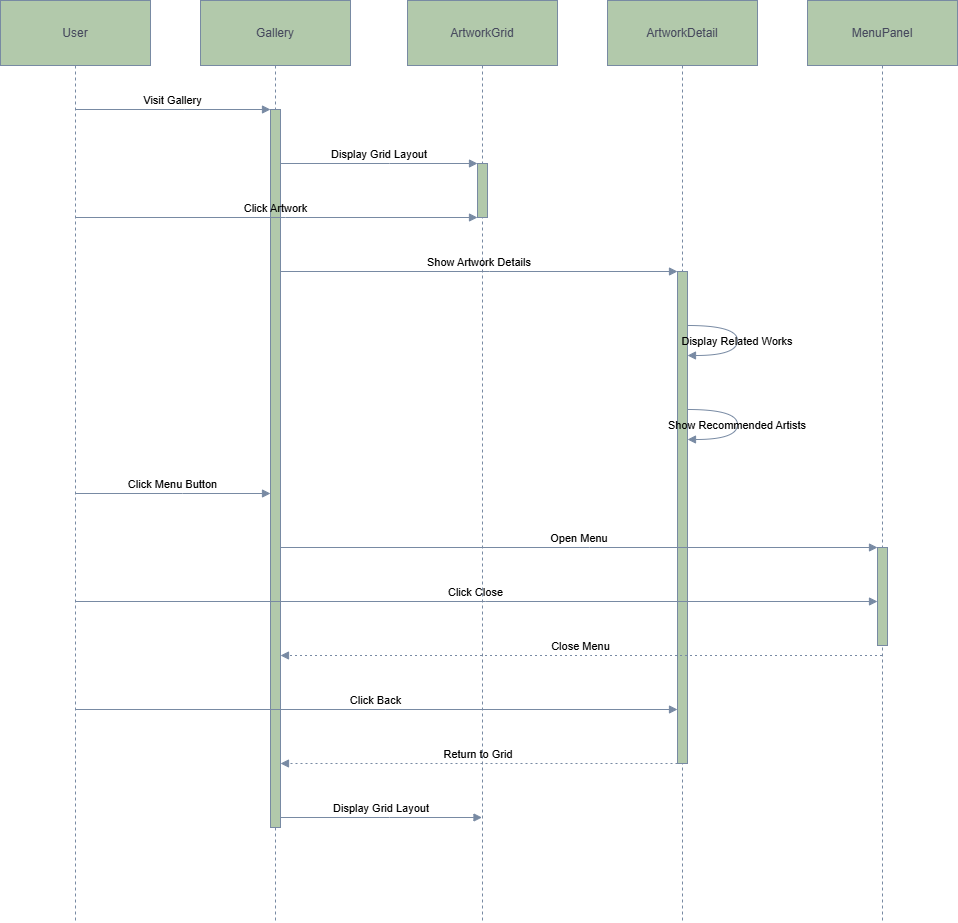

The diagram above was exported from draw.io. Its source (the exported page's mxGraphModel, read from the mxfile embedded in the PNG):
<mxGraphModel dx="1260" dy="591" grid="0" gridSize="10" guides="1" tooltips="1" connect="1" arrows="1" fold="1" page="1" pageScale="1" pageWidth="827" pageHeight="1169" math="0" shadow="0">
  <root>
    <mxCell id="0" />
    <mxCell id="1" parent="0" />
    <mxCell id="eekovYQcdzF-lRBIrzbl-88" value="User" style="shape=umlLifeline;perimeter=lifelinePerimeter;whiteSpace=wrap;container=1;dropTarget=0;collapsible=0;recursiveResize=0;outlineConnect=0;portConstraint=eastwest;newEdgeStyle={&quot;edgeStyle&quot;:&quot;elbowEdgeStyle&quot;,&quot;elbow&quot;:&quot;vertical&quot;,&quot;curved&quot;:0,&quot;rounded&quot;:0};size=65;labelBackgroundColor=none;fillColor=#B2C9AB;strokeColor=#788AA3;fontColor=#46495D;" vertex="1" parent="1">
      <mxGeometry x="20" y="28" width="150" height="922" as="geometry" />
    </mxCell>
    <mxCell id="eekovYQcdzF-lRBIrzbl-89" value="Gallery" style="shape=umlLifeline;perimeter=lifelinePerimeter;whiteSpace=wrap;container=1;dropTarget=0;collapsible=0;recursiveResize=0;outlineConnect=0;portConstraint=eastwest;newEdgeStyle={&quot;edgeStyle&quot;:&quot;elbowEdgeStyle&quot;,&quot;elbow&quot;:&quot;vertical&quot;,&quot;curved&quot;:0,&quot;rounded&quot;:0};size=65;labelBackgroundColor=none;fillColor=#B2C9AB;strokeColor=#788AA3;fontColor=#46495D;" vertex="1" parent="1">
      <mxGeometry x="220" y="28" width="150" height="922" as="geometry" />
    </mxCell>
    <mxCell id="eekovYQcdzF-lRBIrzbl-90" value="" style="points=[];perimeter=orthogonalPerimeter;outlineConnect=0;targetShapes=umlLifeline;portConstraint=eastwest;newEdgeStyle={&quot;edgeStyle&quot;:&quot;elbowEdgeStyle&quot;,&quot;elbow&quot;:&quot;vertical&quot;,&quot;curved&quot;:0,&quot;rounded&quot;:0};labelBackgroundColor=none;fillColor=#B2C9AB;strokeColor=#788AA3;fontColor=#46495D;" vertex="1" parent="eekovYQcdzF-lRBIrzbl-89">
      <mxGeometry x="70" y="109" width="10" height="718" as="geometry" />
    </mxCell>
    <mxCell id="eekovYQcdzF-lRBIrzbl-91" value="ArtworkGrid" style="shape=umlLifeline;perimeter=lifelinePerimeter;whiteSpace=wrap;container=1;dropTarget=0;collapsible=0;recursiveResize=0;outlineConnect=0;portConstraint=eastwest;newEdgeStyle={&quot;edgeStyle&quot;:&quot;elbowEdgeStyle&quot;,&quot;elbow&quot;:&quot;vertical&quot;,&quot;curved&quot;:0,&quot;rounded&quot;:0};size=65;labelBackgroundColor=none;fillColor=#B2C9AB;strokeColor=#788AA3;fontColor=#46495D;" vertex="1" parent="1">
      <mxGeometry x="427" y="28" width="150" height="922" as="geometry" />
    </mxCell>
    <mxCell id="eekovYQcdzF-lRBIrzbl-92" value="" style="points=[];perimeter=orthogonalPerimeter;outlineConnect=0;targetShapes=umlLifeline;portConstraint=eastwest;newEdgeStyle={&quot;edgeStyle&quot;:&quot;elbowEdgeStyle&quot;,&quot;elbow&quot;:&quot;vertical&quot;,&quot;curved&quot;:0,&quot;rounded&quot;:0};labelBackgroundColor=none;fillColor=#B2C9AB;strokeColor=#788AA3;fontColor=#46495D;" vertex="1" parent="eekovYQcdzF-lRBIrzbl-91">
      <mxGeometry x="70" y="163" width="10" height="54" as="geometry" />
    </mxCell>
    <mxCell id="eekovYQcdzF-lRBIrzbl-93" value="ArtworkDetail" style="shape=umlLifeline;perimeter=lifelinePerimeter;whiteSpace=wrap;container=1;dropTarget=0;collapsible=0;recursiveResize=0;outlineConnect=0;portConstraint=eastwest;newEdgeStyle={&quot;edgeStyle&quot;:&quot;elbowEdgeStyle&quot;,&quot;elbow&quot;:&quot;vertical&quot;,&quot;curved&quot;:0,&quot;rounded&quot;:0};size=65;labelBackgroundColor=none;fillColor=#B2C9AB;strokeColor=#788AA3;fontColor=#46495D;" vertex="1" parent="1">
      <mxGeometry x="627" y="28" width="150" height="922" as="geometry" />
    </mxCell>
    <mxCell id="eekovYQcdzF-lRBIrzbl-94" value="" style="points=[];perimeter=orthogonalPerimeter;outlineConnect=0;targetShapes=umlLifeline;portConstraint=eastwest;newEdgeStyle={&quot;edgeStyle&quot;:&quot;elbowEdgeStyle&quot;,&quot;elbow&quot;:&quot;vertical&quot;,&quot;curved&quot;:0,&quot;rounded&quot;:0};labelBackgroundColor=none;fillColor=#B2C9AB;strokeColor=#788AA3;fontColor=#46495D;" vertex="1" parent="eekovYQcdzF-lRBIrzbl-93">
      <mxGeometry x="70" y="271" width="10" height="492" as="geometry" />
    </mxCell>
    <mxCell id="eekovYQcdzF-lRBIrzbl-95" value="MenuPanel" style="shape=umlLifeline;perimeter=lifelinePerimeter;whiteSpace=wrap;container=1;dropTarget=0;collapsible=0;recursiveResize=0;outlineConnect=0;portConstraint=eastwest;newEdgeStyle={&quot;edgeStyle&quot;:&quot;elbowEdgeStyle&quot;,&quot;elbow&quot;:&quot;vertical&quot;,&quot;curved&quot;:0,&quot;rounded&quot;:0};size=65;labelBackgroundColor=none;fillColor=#B2C9AB;strokeColor=#788AA3;fontColor=#46495D;" vertex="1" parent="1">
      <mxGeometry x="827" y="28" width="150" height="922" as="geometry" />
    </mxCell>
    <mxCell id="eekovYQcdzF-lRBIrzbl-96" value="" style="points=[];perimeter=orthogonalPerimeter;outlineConnect=0;targetShapes=umlLifeline;portConstraint=eastwest;newEdgeStyle={&quot;edgeStyle&quot;:&quot;elbowEdgeStyle&quot;,&quot;elbow&quot;:&quot;vertical&quot;,&quot;curved&quot;:0,&quot;rounded&quot;:0};labelBackgroundColor=none;fillColor=#B2C9AB;strokeColor=#788AA3;fontColor=#46495D;" vertex="1" parent="eekovYQcdzF-lRBIrzbl-95">
      <mxGeometry x="70" y="547" width="10" height="98" as="geometry" />
    </mxCell>
    <mxCell id="eekovYQcdzF-lRBIrzbl-97" value="Visit Gallery" style="verticalAlign=bottom;edgeStyle=elbowEdgeStyle;elbow=vertical;curved=0;rounded=0;endArrow=block;labelBackgroundColor=none;strokeColor=#788AA3;fontColor=default;" edge="1" parent="1" source="eekovYQcdzF-lRBIrzbl-88" target="eekovYQcdzF-lRBIrzbl-90">
      <mxGeometry relative="1" as="geometry">
        <Array as="points">
          <mxPoint x="204" y="137" />
        </Array>
      </mxGeometry>
    </mxCell>
    <mxCell id="eekovYQcdzF-lRBIrzbl-98" value="Display Grid Layout" style="verticalAlign=bottom;edgeStyle=elbowEdgeStyle;elbow=vertical;curved=0;rounded=0;endArrow=block;labelBackgroundColor=none;strokeColor=#788AA3;fontColor=default;" edge="1" parent="1" source="eekovYQcdzF-lRBIrzbl-90" target="eekovYQcdzF-lRBIrzbl-92">
      <mxGeometry relative="1" as="geometry">
        <Array as="points">
          <mxPoint x="409" y="191" />
        </Array>
      </mxGeometry>
    </mxCell>
    <mxCell id="eekovYQcdzF-lRBIrzbl-99" value="Click Artwork" style="verticalAlign=bottom;edgeStyle=elbowEdgeStyle;elbow=vertical;curved=0;rounded=0;endArrow=block;labelBackgroundColor=none;strokeColor=#788AA3;fontColor=default;" edge="1" parent="1" source="eekovYQcdzF-lRBIrzbl-88" target="eekovYQcdzF-lRBIrzbl-92">
      <mxGeometry relative="1" as="geometry">
        <Array as="points">
          <mxPoint x="305" y="245" />
        </Array>
      </mxGeometry>
    </mxCell>
    <mxCell id="eekovYQcdzF-lRBIrzbl-100" value="Show Artwork Details" style="verticalAlign=bottom;edgeStyle=elbowEdgeStyle;elbow=vertical;curved=0;rounded=0;endArrow=block;labelBackgroundColor=none;strokeColor=#788AA3;fontColor=default;" edge="1" parent="1" source="eekovYQcdzF-lRBIrzbl-90" target="eekovYQcdzF-lRBIrzbl-94">
      <mxGeometry relative="1" as="geometry">
        <Array as="points">
          <mxPoint x="509" y="299" />
        </Array>
      </mxGeometry>
    </mxCell>
    <mxCell id="eekovYQcdzF-lRBIrzbl-101" value="Display Related Works" style="curved=1;endArrow=block;rounded=0;labelBackgroundColor=none;strokeColor=#788AA3;fontColor=default;" edge="1" parent="1" source="eekovYQcdzF-lRBIrzbl-94" target="eekovYQcdzF-lRBIrzbl-94">
      <mxGeometry relative="1" as="geometry">
        <Array as="points">
          <mxPoint x="757" y="353" />
          <mxPoint x="757" y="383" />
        </Array>
      </mxGeometry>
    </mxCell>
    <mxCell id="eekovYQcdzF-lRBIrzbl-102" value="Show Recommended Artists" style="curved=1;endArrow=block;rounded=0;labelBackgroundColor=none;strokeColor=#788AA3;fontColor=default;" edge="1" parent="1" source="eekovYQcdzF-lRBIrzbl-94" target="eekovYQcdzF-lRBIrzbl-94">
      <mxGeometry relative="1" as="geometry">
        <Array as="points">
          <mxPoint x="757" y="437" />
          <mxPoint x="757" y="467" />
        </Array>
      </mxGeometry>
    </mxCell>
    <mxCell id="eekovYQcdzF-lRBIrzbl-103" value="Click Menu Button" style="verticalAlign=bottom;edgeStyle=elbowEdgeStyle;elbow=vertical;curved=0;rounded=0;endArrow=block;labelBackgroundColor=none;strokeColor=#788AA3;fontColor=default;" edge="1" parent="1" source="eekovYQcdzF-lRBIrzbl-88" target="eekovYQcdzF-lRBIrzbl-90">
      <mxGeometry relative="1" as="geometry">
        <Array as="points">
          <mxPoint x="202" y="521" />
        </Array>
      </mxGeometry>
    </mxCell>
    <mxCell id="eekovYQcdzF-lRBIrzbl-104" value="Open Menu" style="verticalAlign=bottom;edgeStyle=elbowEdgeStyle;elbow=vertical;curved=0;rounded=0;endArrow=block;labelBackgroundColor=none;strokeColor=#788AA3;fontColor=default;" edge="1" parent="1" source="eekovYQcdzF-lRBIrzbl-90" target="eekovYQcdzF-lRBIrzbl-96">
      <mxGeometry relative="1" as="geometry">
        <Array as="points">
          <mxPoint x="609" y="575" />
        </Array>
      </mxGeometry>
    </mxCell>
    <mxCell id="eekovYQcdzF-lRBIrzbl-105" value="Click Close" style="verticalAlign=bottom;edgeStyle=elbowEdgeStyle;elbow=vertical;curved=0;rounded=0;endArrow=block;labelBackgroundColor=none;strokeColor=#788AA3;fontColor=default;" edge="1" parent="1" source="eekovYQcdzF-lRBIrzbl-88" target="eekovYQcdzF-lRBIrzbl-96">
      <mxGeometry relative="1" as="geometry">
        <Array as="points">
          <mxPoint x="505" y="629" />
        </Array>
      </mxGeometry>
    </mxCell>
    <mxCell id="eekovYQcdzF-lRBIrzbl-106" value="Close Menu" style="verticalAlign=bottom;edgeStyle=elbowEdgeStyle;elbow=vertical;curved=0;rounded=0;dashed=1;dashPattern=2 3;endArrow=block;labelBackgroundColor=none;strokeColor=#788AA3;fontColor=default;" edge="1" parent="1" source="eekovYQcdzF-lRBIrzbl-95" target="eekovYQcdzF-lRBIrzbl-90">
      <mxGeometry relative="1" as="geometry">
        <Array as="points">
          <mxPoint x="610" y="683" />
        </Array>
      </mxGeometry>
    </mxCell>
    <mxCell id="eekovYQcdzF-lRBIrzbl-107" value="Click Back" style="verticalAlign=bottom;edgeStyle=elbowEdgeStyle;elbow=vertical;curved=0;rounded=0;endArrow=block;labelBackgroundColor=none;strokeColor=#788AA3;fontColor=default;" edge="1" parent="1" source="eekovYQcdzF-lRBIrzbl-88" target="eekovYQcdzF-lRBIrzbl-94">
      <mxGeometry relative="1" as="geometry">
        <Array as="points">
          <mxPoint x="405" y="737" />
        </Array>
      </mxGeometry>
    </mxCell>
    <mxCell id="eekovYQcdzF-lRBIrzbl-108" value="Return to Grid" style="verticalAlign=bottom;edgeStyle=elbowEdgeStyle;elbow=vertical;curved=0;rounded=0;dashed=1;dashPattern=2 3;endArrow=block;labelBackgroundColor=none;strokeColor=#788AA3;fontColor=default;" edge="1" parent="1" source="eekovYQcdzF-lRBIrzbl-94" target="eekovYQcdzF-lRBIrzbl-90">
      <mxGeometry relative="1" as="geometry">
        <Array as="points">
          <mxPoint x="510" y="791" />
        </Array>
      </mxGeometry>
    </mxCell>
    <mxCell id="eekovYQcdzF-lRBIrzbl-109" value="Display Grid Layout" style="verticalAlign=bottom;edgeStyle=elbowEdgeStyle;elbow=vertical;curved=0;rounded=0;endArrow=block;labelBackgroundColor=none;strokeColor=#788AA3;fontColor=default;" edge="1" parent="1" source="eekovYQcdzF-lRBIrzbl-90" target="eekovYQcdzF-lRBIrzbl-91">
      <mxGeometry relative="1" as="geometry">
        <Array as="points">
          <mxPoint x="409" y="845" />
        </Array>
      </mxGeometry>
    </mxCell>
  </root>
</mxGraphModel>